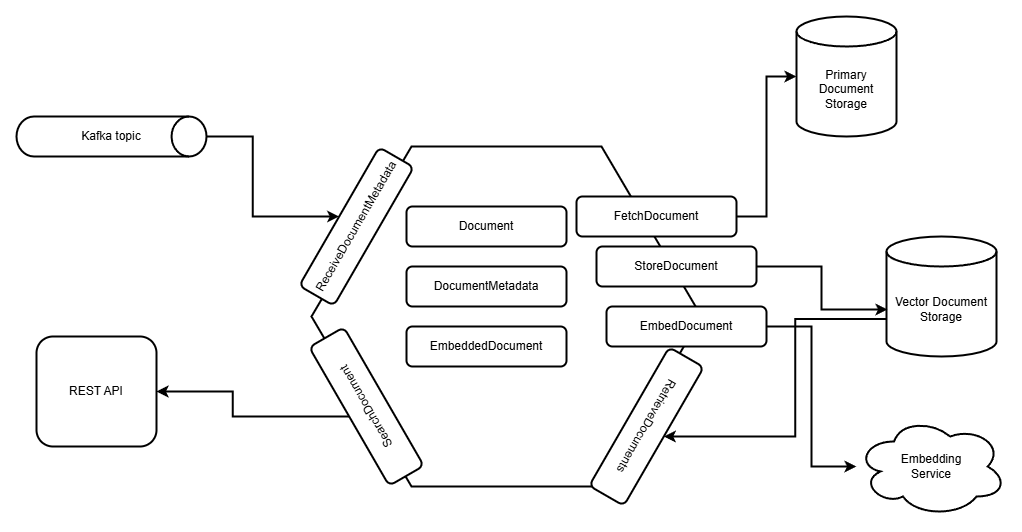

The diagram above was exported from draw.io. Its source (the exported page's mxGraphModel, read from the mxfile embedded in the PNG):
<mxGraphModel dx="1426" dy="841" grid="1" gridSize="10" guides="1" tooltips="1" connect="1" arrows="1" fold="1" page="1" pageScale="1" pageWidth="1100" pageHeight="850" background="#FFFFFF" math="0" shadow="0">
  <root>
    <mxCell id="0" />
    <mxCell id="1" parent="0" />
    <mxCell id="kM3XffhGFEk_o5KpWlpD-6" value="" style="shape=hexagon;perimeter=hexagonPerimeter2;whiteSpace=wrap;html=1;fixedSize=1;size=100;strokeWidth=2;" parent="1" vertex="1">
      <mxGeometry x="355" y="200" width="390" height="340" as="geometry" />
    </mxCell>
    <mxCell id="kM3XffhGFEk_o5KpWlpD-12" style="edgeStyle=orthogonalEdgeStyle;rounded=0;orthogonalLoop=1;jettySize=auto;html=1;exitX=1;exitY=0.5;exitDx=0;exitDy=0;exitPerimeter=0;entryX=0.5;entryY=0;entryDx=0;entryDy=0;strokeWidth=2;" parent="1" source="kM3XffhGFEk_o5KpWlpD-7" target="kM3XffhGFEk_o5KpWlpD-10" edge="1">
      <mxGeometry relative="1" as="geometry" />
    </mxCell>
    <mxCell id="kM3XffhGFEk_o5KpWlpD-7" value="Kafka topic" style="strokeWidth=2;html=1;shape=mxgraph.flowchart.direct_data;whiteSpace=wrap;" parent="1" vertex="1">
      <mxGeometry x="60" y="170" width="190" height="40" as="geometry" />
    </mxCell>
    <mxCell id="kM3XffhGFEk_o5KpWlpD-8" value="Document" style="rounded=1;whiteSpace=wrap;html=1;strokeWidth=2;" parent="1" vertex="1">
      <mxGeometry x="450" y="260" width="160" height="40" as="geometry" />
    </mxCell>
    <mxCell id="kM3XffhGFEk_o5KpWlpD-10" value="ReceiveDocumentMetadata" style="rounded=1;whiteSpace=wrap;html=1;rotation=-60;strokeWidth=2;" parent="1" vertex="1">
      <mxGeometry x="320" y="260" width="160" height="40" as="geometry" />
    </mxCell>
    <mxCell id="kM3XffhGFEk_o5KpWlpD-13" value="DocumentMetadata" style="rounded=1;whiteSpace=wrap;html=1;strokeWidth=2;" parent="1" vertex="1">
      <mxGeometry x="450" y="320" width="160" height="40" as="geometry" />
    </mxCell>
    <mxCell id="kM3XffhGFEk_o5KpWlpD-15" value="REST API" style="rounded=1;whiteSpace=wrap;html=1;strokeWidth=2;" parent="1" vertex="1">
      <mxGeometry x="80" y="390" width="120" height="110" as="geometry" />
    </mxCell>
    <mxCell id="kM3XffhGFEk_o5KpWlpD-16" value="StoreDocument" style="rounded=1;whiteSpace=wrap;html=1;rotation=0;strokeWidth=2;" parent="1" vertex="1">
      <mxGeometry x="640" y="300" width="160" height="40" as="geometry" />
    </mxCell>
    <mxCell id="kM3XffhGFEk_o5KpWlpD-17" value="EmbedDocument" style="rounded=1;whiteSpace=wrap;html=1;rotation=0;strokeWidth=2;" parent="1" vertex="1">
      <mxGeometry x="650.0005080756887" y="360.0020323027551" width="160" height="40" as="geometry" />
    </mxCell>
    <mxCell id="kM3XffhGFEk_o5KpWlpD-18" value="RetrieveDocuments" style="rounded=1;whiteSpace=wrap;html=1;rotation=-240;strokeWidth=2;" parent="1" vertex="1">
      <mxGeometry x="610" y="460" width="160" height="40" as="geometry" />
    </mxCell>
    <mxCell id="kM3XffhGFEk_o5KpWlpD-21" style="edgeStyle=orthogonalEdgeStyle;rounded=0;orthogonalLoop=1;jettySize=auto;html=1;exitX=0.5;exitY=0;exitDx=0;exitDy=0;entryX=1;entryY=0.5;entryDx=0;entryDy=0;curved=0;strokeWidth=2;" parent="1" source="kM3XffhGFEk_o5KpWlpD-20" target="kM3XffhGFEk_o5KpWlpD-15" edge="1">
      <mxGeometry relative="1" as="geometry" />
    </mxCell>
    <mxCell id="kM3XffhGFEk_o5KpWlpD-20" value="SearchDocument" style="rounded=1;whiteSpace=wrap;html=1;rotation=-120;strokeWidth=2;" parent="1" vertex="1">
      <mxGeometry x="330" y="440" width="160" height="40" as="geometry" />
    </mxCell>
    <mxCell id="kM3XffhGFEk_o5KpWlpD-22" value="FetchDocument" style="rounded=1;whiteSpace=wrap;html=1;rotation=0;strokeWidth=2;" parent="1" vertex="1">
      <mxGeometry x="620" y="250" width="160" height="40" as="geometry" />
    </mxCell>
    <mxCell id="kM3XffhGFEk_o5KpWlpD-23" value="Primary Document&lt;div&gt;Storage&lt;/div&gt;" style="shape=cylinder3;whiteSpace=wrap;html=1;boundedLbl=1;backgroundOutline=1;size=15;strokeWidth=2;" parent="1" vertex="1">
      <mxGeometry x="840" y="70" width="100" height="120" as="geometry" />
    </mxCell>
    <mxCell id="kM3XffhGFEk_o5KpWlpD-24" style="edgeStyle=orthogonalEdgeStyle;rounded=0;orthogonalLoop=1;jettySize=auto;html=1;exitX=1;exitY=0.5;exitDx=0;exitDy=0;entryX=0;entryY=0.5;entryDx=0;entryDy=0;entryPerimeter=0;strokeWidth=2;" parent="1" source="kM3XffhGFEk_o5KpWlpD-22" target="kM3XffhGFEk_o5KpWlpD-23" edge="1">
      <mxGeometry relative="1" as="geometry" />
    </mxCell>
    <mxCell id="kM3XffhGFEk_o5KpWlpD-28" style="edgeStyle=orthogonalEdgeStyle;rounded=0;orthogonalLoop=1;jettySize=auto;html=1;exitX=0;exitY=0;exitDx=0;exitDy=82.5;exitPerimeter=0;entryX=0.5;entryY=0;entryDx=0;entryDy=0;strokeWidth=2;" parent="1" source="kM3XffhGFEk_o5KpWlpD-25" target="kM3XffhGFEk_o5KpWlpD-18" edge="1">
      <mxGeometry relative="1" as="geometry" />
    </mxCell>
    <mxCell id="kM3XffhGFEk_o5KpWlpD-25" value="Vector Document Storage" style="shape=cylinder3;whiteSpace=wrap;html=1;boundedLbl=1;backgroundOutline=1;size=15;strokeWidth=2;" parent="1" vertex="1">
      <mxGeometry x="930" y="290" width="110" height="120" as="geometry" />
    </mxCell>
    <mxCell id="kM3XffhGFEk_o5KpWlpD-26" style="edgeStyle=orthogonalEdgeStyle;rounded=0;orthogonalLoop=1;jettySize=auto;html=1;exitX=1;exitY=0.5;exitDx=0;exitDy=0;entryX=0.009;entryY=0.608;entryDx=0;entryDy=0;entryPerimeter=0;strokeWidth=2;" parent="1" source="kM3XffhGFEk_o5KpWlpD-16" target="kM3XffhGFEk_o5KpWlpD-25" edge="1">
      <mxGeometry relative="1" as="geometry" />
    </mxCell>
    <mxCell id="7GO_SEH_VTivPrxQzzmh-1" value="Embedding&lt;div&gt;Service&lt;/div&gt;" style="ellipse;shape=cloud;whiteSpace=wrap;html=1;strokeWidth=2;" parent="1" vertex="1">
      <mxGeometry x="900" y="470" width="150" height="100" as="geometry" />
    </mxCell>
    <mxCell id="7GO_SEH_VTivPrxQzzmh-4" style="edgeStyle=orthogonalEdgeStyle;rounded=0;orthogonalLoop=1;jettySize=auto;html=1;exitX=1;exitY=0.5;exitDx=0;exitDy=0;entryX=0;entryY=0.5;entryDx=0;entryDy=0;entryPerimeter=0;strokeWidth=2;" parent="1" source="kM3XffhGFEk_o5KpWlpD-17" target="7GO_SEH_VTivPrxQzzmh-1" edge="1">
      <mxGeometry relative="1" as="geometry" />
    </mxCell>
    <mxCell id="lVzUtd5MYiIhL-C6vPBM-1" value="EmbeddedDocument" style="rounded=1;whiteSpace=wrap;html=1;strokeWidth=2;" vertex="1" parent="1">
      <mxGeometry x="450" y="380" width="160" height="40" as="geometry" />
    </mxCell>
  </root>
</mxGraphModel>